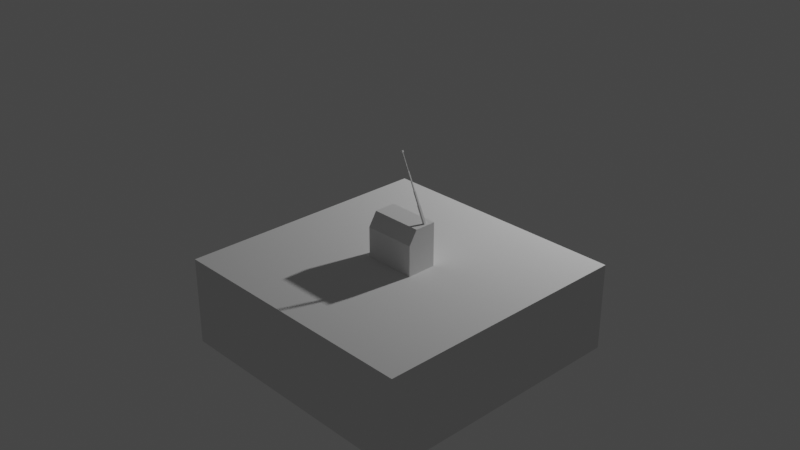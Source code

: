 # Source: radio.blend  (saved by Blender 3.0.42; exported with 4.5.12 LTS)
import bpy
from mathutils import Matrix  # noqa: F401  (used for matrix-valued properties, if any)

bpy.ops.wm.read_factory_settings(use_empty=True)
scene = bpy.context.scene
scene.name = 'Scene'

# ---- collections
col_collection = bpy.data.collections.new('Collection'); scene.collection.children.link(col_collection)

# ---- world
world_world = bpy.data.worlds.new('World'); scene.world = world_world
world_world.use_nodes = True; world_world.node_tree.nodes.clear()
_N = world_world.node_tree.nodes; _L = world_world.node_tree.links
n0 = _N.new('ShaderNodeOutputWorld'); n0.name = 'World Output'; n0.location = (300, 300)
n1 = _N.new('ShaderNodeBackground'); n1.name = 'Background'; n1.location = (10, 300)
n1.inputs[0].default_value = (0.05088, 0.05088, 0.05088, 1.0)
_L.new(n1.outputs[0], n0.inputs[0])
n0.is_active_output = True
world_world.color = (0.05088, 0.05088, 0.05088)
world_world.use_sun_shadow = False
world_world.sun_shadow_jitter_overblur = 0.0

# ---- cameras
cam_camera = bpy.data.cameras.new('Camera')
cam_camera.clip_end = 100.0
cam_camera.ortho_scale = 7.314

# ---- lights
light_light = bpy.data.lights.new('Light', 'POINT')
light_light.transmission_factor = 0.0
light_light.energy = 1000.0
light_light.shadow_soft_size = 0.1
light_light.shadow_maximum_resolution = 0.006
light_light.use_absolute_resolution = True

# ---- meshes
me_cube_001 = bpy.data.meshes.new('Cube.001')
me_cube_001.from_pydata([(-1.0, -1.0, -1.0), (-1.0, -1.0, 1.0), (-1.0, 1.0, -1.0), (-1.0, 1.0, 1.0), (1.0, -1.0, -1.0), (1.0, -1.0, 1.0), (1.0, 1.0, -1.0), (1.0, 1.0, 1.0)], [], [(0, 1, 3, 2), (2, 3, 7, 6), (6, 7, 5, 4), (4, 5, 1, 0), (2, 6, 4, 0), (7, 3, 1, 5)])
_uv = me_cube_001.uv_layers.new(name='UVMap')
_uv.uv.foreach_set('vector', [0.375, 0.0, 0.625, 0.0, 0.625, 0.25, 0.375, 0.25, 0.375, 0.25, 0.625, 0.25, 0.625, 0.5, 0.375, 0.5, 0.375, 0.5, 0.625, 0.5, 0.625, 0.75, 0.375, 0.75, 0.375, 0.75, 0.625, 0.75, 0.625, 1.0, 0.375, 1.0, 0.125, 0.5, 0.375, 0.5, 0.375, 0.75, 0.125, 0.75, 0.625, 0.5, 0.875, 0.5, 0.875, 0.75, 0.625, 0.75])
me_cube_001.use_remesh_fix_poles = True
me_cube_001.use_remesh_preserve_attributes = False
me_cube_001.update()
me_cube_002 = bpy.data.meshes.new('Cube.002')
me_cube_002.from_pydata([(-1.0, -1.0, -1.0), (-1.0, -1.0, 1.0), (-1.0, 1.0, -1.0), (-1.0, 1.0, 1.0), (1.0, -1.0, -1.0), (1.0, -1.0, 1.0), (1.0, 1.0, -1.0), (1.0, 1.0, 1.0)], [], [(0, 1, 3, 2), (2, 3, 7, 6), (6, 7, 5, 4), (4, 5, 1, 0), (2, 6, 4, 0), (7, 3, 1, 5)])
_uv = me_cube_002.uv_layers.new(name='UVMap')
_uv.uv.foreach_set('vector', [0.375, 0.0, 0.625, 0.0, 0.625, 0.25, 0.375, 0.25, 0.375, 0.25, 0.625, 0.25, 0.625, 0.5, 0.375, 0.5, 0.375, 0.5, 0.625, 0.5, 0.625, 0.75, 0.375, 0.75, 0.375, 0.75, 0.625, 0.75, 0.625, 1.0, 0.375, 1.0, 0.125, 0.5, 0.375, 0.5, 0.375, 0.75, 0.125, 0.75, 0.625, 0.5, 0.875, 0.5, 0.875, 0.75, 0.625, 0.75])
me_cube_002.use_remesh_fix_poles = True
me_cube_002.use_remesh_preserve_attributes = False
me_cube_002.update()
me_cube_003 = bpy.data.meshes.new('Cube.003')
me_cube_003.from_pydata([(-1.0, -1.0, -1.0), (-1.0, -1.0, 1.0), (-1.0, 1.0, -1.0), (-1.0, 1.0, 1.0), (1.0, -1.0, -1.0), (1.0, -1.0, 1.0), (1.0, 1.0, -1.0), (1.0, 1.0, 1.0)], [], [(0, 1, 3, 2), (2, 3, 7, 6), (6, 7, 5, 4), (4, 5, 1, 0), (2, 6, 4, 0), (7, 3, 1, 5)])
_uv = me_cube_003.uv_layers.new(name='UVMap')
_uv.uv.foreach_set('vector', [0.375, 0.0, 0.625, 0.0, 0.625, 0.25, 0.375, 0.25, 0.375, 0.25, 0.625, 0.25, 0.625, 0.5, 0.375, 0.5, 0.375, 0.5, 0.625, 0.5, 0.625, 0.75, 0.375, 0.75, 0.375, 0.75, 0.625, 0.75, 0.625, 1.0, 0.375, 1.0, 0.125, 0.5, 0.375, 0.5, 0.375, 0.75, 0.125, 0.75, 0.625, 0.5, 0.875, 0.5, 0.875, 0.75, 0.625, 0.75])
me_cube_003.use_remesh_fix_poles = True
me_cube_003.use_remesh_preserve_attributes = False
me_cube_003.update()
me_cube = bpy.data.meshes.new('Cube')
me_cube.from_pydata([(-0.6, -0.28, -1.0), (-0.5669, 0.4, -0.9669), (-0.5669, 0.4, -0.03311), (0.6, -0.28, -1.0), (0.5669, 0.4, -0.9669), (0.5669, 0.4, -0.03311), (-0.6, 0.4, 0.0), (-0.6, 0.4, -1.0), (0.6, 0.4, -1.0), (0.6, 0.4, 0.0), (-0.5669, 0.4, -0.5), (0.0, 0.4, -0.9669), (0.0, 0.4, -0.03311), (0.5669, 0.4, -0.5), (-0.5669, 0.4, -0.7334), (-0.2834, 0.4, -0.9669), (0.2834, 0.4, -0.03311), (0.5669, 0.4, -0.7334), (-0.5669, 0.4, -0.2666), (0.2834, 0.4, -0.9669), (-0.2834, 0.4, -0.03311), (0.5669, 0.4, -0.2666), (0.5669, 0.4, -0.3833), (0.5669, 0.4, -0.4416), (0.5669, 0.4, -0.3249), (-0.6, -0.28, -0.3088), (-0.6, -0.09125, 0.0), (0.6, -0.09125, 0.0), (0.6, -0.28, -0.3088), (-0.5669, 0.36, -0.7334), (-0.5669, 0.36, -0.9669), (-0.2834, 0.36, -0.9669), (0.2834, 0.36, -0.03311), (0.5669, 0.36, -0.03311), (0.5669, 0.36, -0.7334), (0.5669, 0.36, -0.9669), (-0.5669, 0.36, -0.2666), (-0.5669, 0.36, -0.5), (0.2834, 0.36, -0.9669), (0.0, 0.36, -0.9669), (-0.2834, 0.36, -0.03311), (0.0, 0.36, -0.03311), (0.5669, 0.36, -0.4416), (0.5669, 0.36, -0.5), (0.496, 0.36, -0.5), (-0.07086, 0.36, -0.5), (0.0, 0.36, -0.5), (0.0, 0.36, -0.7334), (-0.5669, 0.36, -0.03311), (0.5669, 0.36, -0.2666), (0.2126, 0.36, -0.5), (0.2834, 0.36, -0.5), (-0.2834, 0.36, -0.5), (0.0, 0.36, -0.2666), (-0.07086, 0.36, -0.2666), (-0.2834, 0.36, -0.2666), (-0.2834, 0.36, -0.4416), (0.496, 0.36, -0.2666), (0.2126, 0.36, -0.2666), (0.2834, 0.36, -0.2666), (0.5669, 0.36, -0.3249), (0.5669, 0.36, -0.3833), (0.3543, 0.36, -0.5), (0.4252, 0.36, -0.5), (-0.2126, 0.36, -0.5), (-0.1417, 0.36, -0.5), (0.07086, 0.36, -0.5), (0.1417, 0.36, -0.5), (-0.2126, 0.36, -0.2666), (-0.1417, 0.36, -0.2666), (-0.2834, 0.36, -0.3249), (-0.2834, 0.36, -0.3833), (0.3543, 0.36, -0.2666), (0.4252, 0.36, -0.2666), (0.07086, 0.36, -0.2666), (0.1417, 0.36, -0.2666), (-0.2126, 0.36, -0.3249), (-0.1417, 0.36, -0.3249), (-0.2126, 0.36, -0.3833), (-0.2126, 0.36, -0.4416), (0.3543, 0.36, -0.3249), (0.4252, 0.36, -0.3249), (0.2834, 0.36, -0.3249), (0.496, 0.36, -0.4416), (0.496, 0.36, -0.3833), (0.07086, 0.36, -0.3249), (0.1417, 0.36, -0.3249), (0.0, 0.36, -0.3249), (0.2126, 0.36, -0.3249), (0.496, 0.36, -0.3249), (-0.07086, 0.36, -0.3249), (-0.07086, 0.38, -0.5), (0.0, 0.38, -0.5), (0.2126, 0.38, -0.5), (0.2834, 0.38, -0.5), (0.3543, 0.38, -0.5), (0.4252, 0.38, -0.5), (-0.2126, 0.38, -0.5), (-0.1417, 0.38, -0.5), (0.07086, 0.38, -0.5), (0.1417, 0.38, -0.5), (0.496, 0.38, -0.5), (-0.2126, 0.38, -0.3249), (-0.1417, 0.38, -0.3249), (-0.2126, 0.38, -0.3833), (-0.2126, 0.38, -0.4416), (0.3543, 0.38, -0.3249), (0.4252, 0.38, -0.3249), (0.2834, 0.38, -0.3249), (0.496, 0.38, -0.4416), (0.496, 0.38, -0.3833), (0.07086, 0.38, -0.3249), (0.1417, 0.38, -0.3249), (0.0, 0.38, -0.3249), (0.2126, 0.38, -0.3249), (0.496, 0.38, -0.3249), (-0.07086, 0.38, -0.3249)], [], [(9, 6, 26, 27), (0, 25, 26, 6, 7), (7, 8, 3, 0), (8, 9, 27, 28, 3), (2, 18, 10, 14, 1, 7, 6), (1, 15, 11, 19, 4, 8, 7), (5, 16, 12, 20, 2, 6, 9), (4, 17, 13, 23, 22, 24, 21, 5, 9, 8), (19, 11, 15, 1, 30, 31, 39, 38, 35, 4), (20, 12, 16, 5, 33, 32, 41, 40, 48, 2), (18, 2, 48, 36, 37, 29, 30, 1, 14, 10), (27, 26, 25, 28), (3, 28, 25, 0), (59, 32, 33, 49, 57, 73, 72), (55, 40, 41, 53, 54, 69, 68), (37, 36, 55, 70, 71, 56, 52), (36, 48, 40, 55), (52, 64, 65, 45, 46, 47, 39, 31, 30, 29, 37), (53, 41, 32, 59, 58, 75, 74), (54, 53, 74, 75, 58, 59, 72, 73, 57, 89, 81, 80, 82, 88, 86, 85, 87, 90, 77, 76, 68, 69), (71, 70, 55, 68, 76, 78, 79, 64, 52, 56), (89, 57, 49, 60, 61, 42, 43, 44, 83, 84), (114, 108, 106, 107, 115, 110, 109, 101, 96, 95, 94, 93, 100, 99, 92, 91, 98, 97, 105, 104, 102, 103, 116, 113, 111, 112), (51, 62, 63, 44, 43, 34, 35, 38, 39, 47, 46, 66, 67, 50), (78, 76, 102, 104, 105, 97, 64, 79), (46, 45, 65, 64, 97, 98, 91, 92, 99, 100, 93, 94, 95, 96, 101, 44, 63, 62, 51, 50, 67, 66), (89, 84, 83, 44, 101, 109, 110, 115), (86, 88, 82, 80, 81, 89, 115, 107, 106, 108, 114, 112, 111, 113, 116, 103, 102, 76, 77, 90, 87, 85), (23, 13, 17, 4, 35, 34, 43, 42, 61, 60, 49, 33, 5, 21, 24, 22)])
_uv = me_cube.uv_layers.new(name='UVMap')
_uv.uv.foreach_set('vector', [0.625, 0.5, 0.875, 0.5, 0.875, 0.6535, 0.625, 0.6535, 0.375, 0.0, 0.5478, 0.0, 0.625, 0.09648, 0.625, 0.25, 0.375, 0.25, 0.125, 0.5, 0.375, 0.5, 0.375, 0.75, 0.125, 0.75, 0.375, 0.5, 0.625, 0.5, 0.625, 0.6535, 0.5478, 0.75, 0.375, 0.75, 0.6167, 0.2569, 0.5584, 0.2569, 0.5, 0.2569, 0.4416, 0.2569, 0.3833, 0.2569, 0.375, 0.25, 0.625, 0.25, 0.3833, 0.2569, 0.3833, 0.3159, 0.3833, 0.375, 0.3833, 0.4341, 0.3833, 0.4931, 0.375, 0.5, 0.375, 0.25, 0.6167, 0.4931, 0.6167, 0.4341, 0.6167, 0.375, 0.6167, 0.3159, 0.6167, 0.2569, 0.625, 0.25, 0.625, 0.5, 0.3833, 0.4931, 0.4416, 0.4931, 0.5, 0.4931, 0.5146, 0.4931, 0.5292, 0.4931, 0.5438, 0.4931, 0.5584, 0.4931, 0.6167, 0.4931, 0.625, 0.5, 0.375, 0.5, 0.3833, 0.4341, 0.3833, 0.375, 0.3833, 0.3159, 0.3833, 0.2569, 0.3833, 0.2569, 0.3833, 0.3159, 0.3833, 0.375, 0.3833, 0.4341, 0.3833, 0.4931, 0.3833, 0.4931, 0.6167, 0.3159, 0.6167, 0.375, 0.6167, 0.4341, 0.6167, 0.4931, 0.6167, 0.4931, 0.6167, 0.4341, 0.6167, 0.375, 0.6167, 0.3159, 0.6167, 0.2569, 0.6167, 0.2569, 0.5584, 0.2569, 0.6167, 0.2569, 0.6167, 0.2569, 0.5584, 0.2569, 0.5, 0.2569, 0.4416, 0.2569, 0.3833, 0.2569, 0.3833, 0.2569, 0.4416, 0.2569, 0.5, 0.2569, 0.625, 0.75, 0.625, 1.0, 0.5478, 1.0, 0.5478, 0.75, 0.375, 0.75, 0.5478, 0.75, 0.5478, 1.0, 0.375, 1.0, 0.5584, 0.4341, 0.6167, 0.4341, 0.6167, 0.4931, 0.5584, 0.4931, 0.5584, 0.4783, 0.5584, 0.4636, 0.5584, 0.4488, 0.5584, 0.3159, 0.6167, 0.3159, 0.6167, 0.375, 0.5584, 0.375, 0.5584, 0.3602, 0.5584, 0.3455, 0.5584, 0.3307, 0.5, 0.2569, 0.5584, 0.2569, 0.5584, 0.3159, 0.5438, 0.3159, 0.5292, 0.3159, 0.5146, 0.3159, 0.5, 0.3159, 0.5584, 0.2569, 0.6167, 0.2569, 0.6167, 0.3159, 0.5584, 0.3159, 0.5, 0.3159, 0.5, 0.3307, 0.5, 0.3455, 0.5, 0.3602, 0.5, 0.375, 0.4416, 0.375, 0.3833, 0.375, 0.3833, 0.3159, 0.3833, 0.2569, 0.4416, 0.2569, 0.5, 0.2569, 0.5584, 0.375, 0.6167, 0.375, 0.6167, 0.4341, 0.5584, 0.4341, 0.5584, 0.4193, 0.5584, 0.4045, 0.5584, 0.3898, 0.5584, 0.3602, 0.5584, 0.375, 0.5584, 0.3898, 0.5584, 0.4045, 0.5584, 0.4193, 0.5584, 0.4341, 0.5584, 0.4488, 0.5584, 0.4636, 0.5584, 0.4783, 0.5438, 0.4783, 0.5438, 0.4636, 0.5438, 0.4488, 0.5438, 0.4341, 0.5438, 0.4193, 0.5438, 0.4045, 0.5438, 0.3898, 0.5438, 0.375, 0.5438, 0.3602, 0.5438, 0.3455, 0.5438, 0.3307, 0.5584, 0.3307, 0.5584, 0.3455, 0.5292, 0.3159, 0.5438, 0.3159, 0.5584, 0.3159, 0.5584, 0.3307, 0.5438, 0.3307, 0.5292, 0.3307, 0.5146, 0.3307, 0.5, 0.3307, 0.5, 0.3159, 0.5146, 0.3159, 0.5438, 0.4783, 0.5584, 0.4783, 0.5584, 0.4931, 0.5438, 0.4931, 0.5292, 0.4931, 0.5146, 0.4931, 0.5, 0.4931, 0.5, 0.4783, 0.5146, 0.4783, 0.5292, 0.4783, 0.5438, 0.4193, 0.5438, 0.4341, 0.5438, 0.4488, 0.5438, 0.4636, 0.5438, 0.4783, 0.5292, 0.4783, 0.5146, 0.4783, 0.5, 0.4783, 0.5, 0.4636, 0.5, 0.4488, 0.5, 0.4341, 0.5, 0.4193, 0.5, 0.4045, 0.5, 0.3898, 0.5, 0.375, 0.5, 0.3602, 0.5, 0.3455, 0.5, 0.3307, 0.5146, 0.3307, 0.5292, 0.3307, 0.5438, 0.3307, 0.5438, 0.3455, 0.5438, 0.3602, 0.5438, 0.375, 0.5438, 0.3898, 0.5438, 0.4045, 0.5, 0.4341, 0.5, 0.4488, 0.5, 0.4636, 0.5, 0.4783, 0.5, 0.4931, 0.4416, 0.4931, 0.3833, 0.4931, 0.3833, 0.4341, 0.3833, 0.375, 0.4416, 0.375, 0.5, 0.375, 0.5, 0.3898, 0.5, 0.4045, 0.5, 0.4193, 0.5292, 0.3307, 0.5438, 0.3307, 0.5438, 0.3307, 0.5292, 0.3307, 0.5146, 0.3307, 0.5, 0.3307, 0.5, 0.3307, 0.5146, 0.3307, 0.5, 0.375, 0.5, 0.3602, 0.5, 0.3455, 0.5, 0.3307, 0.5, 0.3307, 0.5, 0.3455, 0.5, 0.3602, 0.5, 0.375, 0.5, 0.3898, 0.5, 0.4045, 0.5, 0.4193, 0.5, 0.4341, 0.5, 0.4488, 0.5, 0.4636, 0.5, 0.4783, 0.5, 0.4783, 0.5, 0.4636, 0.5, 0.4488, 0.5, 0.4341, 0.5, 0.4193, 0.5, 0.4045, 0.5, 0.3898, 0.5438, 0.4783, 0.5292, 0.4783, 0.5146, 0.4783, 0.5, 0.4783, 0.5, 0.4783, 0.5146, 0.4783, 0.5292, 0.4783, 0.5438, 0.4783, 0.5438, 0.4045, 0.5438, 0.4193, 0.5438, 0.4341, 0.5438, 0.4488, 0.5438, 0.4636, 0.5438, 0.4783, 0.5438, 0.4783, 0.5438, 0.4636, 0.5438, 0.4488, 0.5438, 0.4341, 0.5438, 0.4193, 0.5438, 0.4045, 0.5438, 0.3898, 0.5438, 0.375, 0.5438, 0.3602, 0.5438, 0.3455, 0.5438, 0.3307, 0.5438, 0.3307, 0.5438, 0.3455, 0.5438, 0.3602, 0.5438, 0.375, 0.5438, 0.3898, 0.5146, 0.4931, 0.5, 0.4931, 0.4416, 0.4931, 0.3833, 0.4931, 0.3833, 0.4931, 0.4416, 0.4931, 0.5, 0.4931, 0.5146, 0.4931, 0.5292, 0.4931, 0.5438, 0.4931, 0.5584, 0.4931, 0.6167, 0.4931, 0.6167, 0.4931, 0.5584, 0.4931, 0.5438, 0.4931, 0.5292, 0.4931])
me_cube.use_remesh_fix_poles = True
me_cube.use_remesh_preserve_attributes = False
me_cube.update()
me_cube_005 = bpy.data.meshes.new('Cube.005')
me_cube_005.from_pydata([(-1.0, -1.0, -1.0), (-1.0, -1.0, 1.0), (-1.0, 1.0, -1.0), (-1.0, 1.0, 1.0), (1.0, -1.0, -1.0), (1.0, -1.0, 1.0), (1.0, 1.0, -1.0), (1.0, 1.0, 1.0), (-1.0, 0.0, 1.0), (0.0, 1.0, 1.0), (1.0, 0.0, 1.0), (0.0, -1.0, 1.0), (0.25, 0.25, 4.0), (-1.0, 0.5, 1.0), (0.5, 1.0, 1.0), (1.0, -0.5, 1.0), (-0.5, -1.0, 1.0), (-1.0, -0.5, 1.0), (-0.5, 1.0, 1.0), (1.0, 0.5, 1.0), (0.5, -1.0, 1.0), (-0.25, 0.25, 4.0), (0.25, -0.25, 4.0), (-0.25, -0.25, 4.0), (-0.5, 0.5, 4.0), (-0.25, -0.5, 4.0), (-0.5, -0.5, 4.0), (-0.5, -0.25, 4.0), (0.25, -0.5, 4.0), (-1.0, 0.75, 1.0), (0.75, 1.0, 1.0), (1.0, -0.75, 1.0), (-0.75, -1.0, 1.0), (-1.0, -0.25, 1.0), (-0.25, 1.0, 1.0), (1.0, 0.25, 1.0), (0.25, -1.0, 1.0), (0.0, -0.75, 1.0), (0.5, -0.5, 4.0), (0.75, 0.0, 1.0), (0.5, -0.25, 4.0), (-1.0, 0.25, 1.0), (0.25, 1.0, 1.0), (1.0, -0.25, 1.0), (-0.25, -1.0, 1.0), (-1.0, -0.75, 1.0), (-0.75, 1.0, 1.0), (1.0, 0.75, 1.0), (0.75, -1.0, 1.0), (0.5, 0.5, 4.0), (0.0, 0.75, 1.0), (0.25, 0.5, 4.0), (-0.75, 0.0, 1.0), (0.5, 0.25, 4.0), (-0.5, 0.75, 1.0), (1.431e-06, 0.5, 4.0), (-0.75, 0.5, 1.0), (-0.25, 0.5, 4.0), (0.5, 0.75, 1.0), (0.75, 0.5, 1.0), (-0.5, 4.263e-14, 4.0), (0.5, -0.75, 1.0), (-0.5, 0.25, 4.0), (0.75, -0.5, 1.0), (0.5, 4.263e-14, 4.0), (-0.5, -0.75, 1.0), (0.25, 4.263e-14, 4.0), (1.431e-06, -0.5, 4.0), (-0.75, -0.5, 1.0), (-0.75, -0.25, 1.0), (1.431e-06, -0.25, 4.0), (-0.25, -0.75, 1.0), (-0.25, 4.263e-14, 4.0), (0.75, -0.25, 1.0), (0.75, -0.75, 1.0), (0.25, 0.75, 1.0), (0.75, 0.75, 1.0), (0.75, 0.25, 1.0), (-0.75, 0.75, 1.0), (-0.25, 0.75, 1.0), (-0.75, 0.25, 1.0), (1.431e-06, 0.25, 4.0), (0.25, -0.75, 1.0), (-0.75, -0.75, 1.0), (9.537e-07, -0.5, 2.25), (9.537e-07, 0.75, 2.25), (9.537e-07, 0.5, 2.25), (0.5, 0.0, 2.25), (-0.75, 0.0, 2.25), (-0.5, 0.0, 2.25), (-0.5, 0.25, 2.25), (-0.5, 0.75, 2.25), (-0.5, 0.5, 2.25), (-0.25, 0.5, 2.25), (-0.75, 0.5, 2.25), (0.5, 0.25, 2.25), (0.5, 0.75, 2.25), (0.5, 0.5, 2.25), (0.25, 0.5, 2.25), (0.5, -0.25, 2.25), (0.5, -0.5, 2.25), (0.25, -0.5, 2.25), (-0.5, -0.25, 2.25), (-0.5, -0.5, 2.25), (-0.25, -0.5, 2.25), (-0.75, -0.5, 2.25), (9.537e-07, -0.75, 2.25), (0.75, 0.0, 2.25), (0.75, 0.5, 2.25), (0.5, -0.75, 2.25), (0.75, -0.5, 2.25), (-0.5, -0.75, 2.25), (-0.75, -0.25, 2.25), (-0.25, -0.75, 2.25), (0.75, -0.25, 2.25), (0.75, -0.75, 2.25), (0.25, 0.75, 2.25), (0.75, 0.75, 2.25), (0.75, 0.25, 2.25), (-0.75, 0.75, 2.25), (-0.25, 0.75, 2.25), (-0.75, 0.25, 2.25), (0.25, -0.75, 2.25), (-0.75, -0.75, 2.25), (-0.25, 0.25, 5.667), (1.907e-06, 0.25, 5.667), (-0.25, 8.527e-14, 5.667), (1.907e-06, -0.25, 5.667), (0.25, -0.25, 5.667), (0.25, 8.527e-14, 5.667), (-0.25, -0.25, 5.667), (0.25, 0.25, 5.667)], [], [(0, 1, 45, 17, 33, 8, 41, 13, 29, 3, 2), (2, 3, 46, 18, 34, 9, 42, 14, 30, 7, 6), (6, 7, 47, 19, 35, 10, 43, 15, 31, 5, 4), (4, 5, 48, 20, 36, 11, 44, 16, 32, 1, 0), (2, 6, 4, 0), (70, 22, 128, 127, 130, 23), (66, 22, 70, 23, 27, 26, 25, 67, 28, 38, 40, 64, 53, 12), (90, 89, 102, 103, 26, 27, 60, 62, 24, 92), (112, 105, 123, 111, 113, 106, 122, 109, 115, 110, 100, 101, 84, 104, 103, 102, 89, 90, 92, 91, 119, 94, 121, 88), (14, 42, 9, 34, 18, 46, 78, 54, 79, 50, 75, 58, 76, 30), (81, 21, 124, 125, 131, 12), (56, 80, 52, 69, 68, 83, 123, 105, 112, 88, 121, 94, 119, 78), (77, 59, 76, 117, 108, 118, 107, 114, 110, 115, 74, 63, 73, 39), (58, 75, 50, 79, 54, 78, 119, 91, 120, 85, 116, 96, 117, 76), (45, 1, 32, 16, 44, 11, 36, 20, 48, 5, 31, 15, 43, 10, 35, 19, 47, 7, 30, 76, 59, 77, 39, 73, 63, 74, 61, 82, 37, 71, 65, 83, 68, 69, 52, 80, 56, 78, 46, 3, 29, 13, 41, 8, 33, 17), (65, 71, 37, 82, 61, 74, 115, 109, 122, 106, 113, 111, 123, 83), (101, 100, 38, 28, 67, 25, 26, 103, 104, 84), (100, 99, 87, 95, 97, 49, 53, 64, 40, 38), (120, 91, 92, 93, 86, 98, 97, 95, 87, 99, 100, 110, 114, 107, 118, 108, 117, 96, 116, 85), (98, 86, 93, 92, 24, 57, 55, 51, 49, 97), (55, 57, 24, 62, 60, 27, 23, 72, 21, 81, 12, 53, 49, 51), (66, 12, 131, 129, 128, 22), (72, 23, 130, 126, 124, 21), (125, 124, 126, 130, 127, 128, 129, 131)])
_uv = me_cube_005.uv_layers.new(name='UVMap')
_uv.uv.foreach_set('vector', [0.375, 0.0, 0.625, 0.0, 0.625, 0.03125, 0.625, 0.0625, 0.625, 0.09375, 0.625, 0.125, 0.625, 0.1562, 0.625, 0.1875, 0.625, 0.2188, 0.625, 0.25, 0.375, 0.25, 0.375, 0.25, 0.625, 0.25, 0.625, 0.2812, 0.625, 0.3125, 0.625, 0.3438, 0.625, 0.375, 0.625, 0.4062, 0.625, 0.4375, 0.625, 0.4688, 0.625, 0.5, 0.375, 0.5, 0.375, 0.5, 0.625, 0.5, 0.625, 0.5312, 0.625, 0.5625, 0.625, 0.5938, 0.625, 0.625, 0.625, 0.6562, 0.625, 0.6875, 0.625, 0.7188, 0.625, 0.75, 0.375, 0.75, 0.375, 0.75, 0.625, 0.75, 0.625, 0.7812, 0.625, 0.8125, 0.625, 0.8438, 0.625, 0.875, 0.625, 0.9062, 0.625, 0.9375, 0.625, 0.9688, 0.625, 1.0, 0.375, 1.0, 0.125, 0.5, 0.375, 0.5, 0.375, 0.75, 0.125, 0.75, 0.75, 0.6562, 0.7188, 0.6562, 0.7188, 0.6562, 0.75, 0.6562, 0.7812, 0.6562, 0.7812, 0.6562, 0.7188, 0.625, 0.7188, 0.6562, 0.75, 0.6562, 0.7812, 0.6562, 0.8125, 0.6562, 0.8125, 0.6875, 0.7812, 0.6875, 0.75, 0.6875, 0.7188, 0.6875, 0.6875, 0.6875, 0.6875, 0.6562, 0.6875, 0.625, 0.6875, 0.5938, 0.7188, 0.5938, 0.8125, 0.5938, 0.8125, 0.625, 0.8125, 0.6562, 0.8125, 0.6875, 0.8125, 0.6875, 0.8125, 0.6562, 0.8125, 0.625, 0.8125, 0.5938, 0.8125, 0.5625, 0.8125, 0.5625, 0.8438, 0.6562, 0.8438, 0.6875, 0.8438, 0.7188, 0.8125, 0.7188, 0.7812, 0.7188, 0.75, 0.7188, 0.7188, 0.7188, 0.6875, 0.7188, 0.6562, 0.7188, 0.6562, 0.6875, 0.6875, 0.6875, 0.7188, 0.6875, 0.75, 0.6875, 0.7812, 0.6875, 0.8125, 0.6875, 0.8125, 0.6562, 0.8125, 0.625, 0.8125, 0.5938, 0.8125, 0.5625, 0.8125, 0.5312, 0.8438, 0.5312, 0.8438, 0.5625, 0.8438, 0.5938, 0.8438, 0.625, 0.6875, 0.5, 0.7188, 0.5, 0.75, 0.5, 0.7812, 0.5, 0.8125, 0.5, 0.8438, 0.5, 0.8438, 0.5312, 0.8125, 0.5312, 0.7812, 0.5312, 0.75, 0.5312, 0.7188, 0.5312, 0.6875, 0.5312, 0.6562, 0.5312, 0.6562, 0.5, 0.75, 0.5938, 0.7812, 0.5938, 0.7812, 0.5938, 0.75, 0.5938, 0.7188, 0.5938, 0.7188, 0.5938, 0.8438, 0.5625, 0.8438, 0.5938, 0.8438, 0.625, 0.8438, 0.6562, 0.8438, 0.6875, 0.8438, 0.7188, 0.8438, 0.7188, 0.8438, 0.6875, 0.8438, 0.6562, 0.8438, 0.625, 0.8438, 0.5938, 0.8438, 0.5625, 0.8438, 0.5312, 0.8438, 0.5312, 0.6562, 0.5938, 0.6562, 0.5625, 0.6562, 0.5312, 0.6562, 0.5312, 0.6562, 0.5625, 0.6562, 0.5938, 0.6562, 0.625, 0.6562, 0.6562, 0.6562, 0.6875, 0.6562, 0.7188, 0.6562, 0.7188, 0.6562, 0.6875, 0.6562, 0.6562, 0.6562, 0.625, 0.6875, 0.5312, 0.7188, 0.5312, 0.75, 0.5312, 0.7812, 0.5312, 0.8125, 0.5312, 0.8438, 0.5312, 0.8438, 0.5312, 0.8125, 0.5312, 0.7812, 0.5312, 0.75, 0.5312, 0.7188, 0.5312, 0.6875, 0.5312, 0.6562, 0.5312, 0.6562, 0.5312, 0.875, 0.7188, 0.875, 0.75, 0.8438, 0.75, 0.8125, 0.75, 0.7812, 0.75, 0.75, 0.75, 0.7188, 0.75, 0.6875, 0.75, 0.6562, 0.75, 0.625, 0.75, 0.625, 0.7188, 0.625, 0.6875, 0.625, 0.6562, 0.625, 0.625, 0.625, 0.5938, 0.625, 0.5625, 0.625, 0.5312, 0.625, 0.5, 0.6562, 0.5, 0.6562, 0.5312, 0.6562, 0.5625, 0.6562, 0.5938, 0.6562, 0.625, 0.6562, 0.6562, 0.6562, 0.6875, 0.6562, 0.7188, 0.6875, 0.7188, 0.7188, 0.7188, 0.75, 0.7188, 0.7812, 0.7188, 0.8125, 0.7188, 0.8438, 0.7188, 0.8438, 0.6875, 0.8438, 0.6562, 0.8438, 0.625, 0.8438, 0.5938, 0.8438, 0.5625, 0.8438, 0.5312, 0.8438, 0.5, 0.875, 0.5, 0.875, 0.5312, 0.875, 0.5625, 0.875, 0.5938, 0.875, 0.625, 0.875, 0.6562, 0.875, 0.6875, 0.8125, 0.7188, 0.7812, 0.7188, 0.75, 0.7188, 0.7188, 0.7188, 0.6875, 0.7188, 0.6562, 0.7188, 0.6562, 0.7188, 0.6875, 0.7188, 0.7188, 0.7188, 0.75, 0.7188, 0.7812, 0.7188, 0.8125, 0.7188, 0.8438, 0.7188, 0.8438, 0.7188, 0.7188, 0.6875, 0.6875, 0.6875, 0.6875, 0.6875, 0.7188, 0.6875, 0.75, 0.6875, 0.7812, 0.6875, 0.8125, 0.6875, 0.8125, 0.6875, 0.7812, 0.6875, 0.75, 0.6875, 0.6875, 0.6875, 0.6875, 0.6562, 0.6875, 0.625, 0.6875, 0.5938, 0.6875, 0.5625, 0.6875, 0.5625, 0.6875, 0.5938, 0.6875, 0.625, 0.6875, 0.6562, 0.6875, 0.6875, 0.7812, 0.5312, 0.8125, 0.5312, 0.8125, 0.5625, 0.7812, 0.5625, 0.75, 0.5625, 0.7188, 0.5625, 0.6875, 0.5625, 0.6875, 0.5938, 0.6875, 0.625, 0.6875, 0.6562, 0.6875, 0.6875, 0.6562, 0.6875, 0.6562, 0.6562, 0.6562, 0.625, 0.6562, 0.5938, 0.6562, 0.5625, 0.6562, 0.5312, 0.6875, 0.5312, 0.7188, 0.5312, 0.75, 0.5312, 0.7188, 0.5625, 0.75, 0.5625, 0.7812, 0.5625, 0.8125, 0.5625, 0.8125, 0.5625, 0.7812, 0.5625, 0.75, 0.5625, 0.7188, 0.5625, 0.6875, 0.5625, 0.6875, 0.5625, 0.75, 0.5625, 0.7812, 0.5625, 0.8125, 0.5625, 0.8125, 0.5938, 0.8125, 0.625, 0.8125, 0.6562, 0.7812, 0.6562, 0.7812, 0.625, 0.7812, 0.5938, 0.75, 0.5938, 0.7188, 0.5938, 0.6875, 0.5938, 0.6875, 0.5625, 0.7188, 0.5625, 0.7188, 0.625, 0.7188, 0.5938, 0.7188, 0.5938, 0.7188, 0.625, 0.7188, 0.6562, 0.7188, 0.6562, 0.7812, 0.625, 0.7812, 0.6562, 0.7812, 0.6562, 0.7812, 0.625, 0.7812, 0.5938, 0.7812, 0.5938, 0.75, 0.5938, 0.7812, 0.5938, 0.7812, 0.625, 0.7812, 0.6562, 0.75, 0.6562, 0.7188, 0.6562, 0.7188, 0.625, 0.7188, 0.5938])
me_cube_005.use_remesh_fix_poles = True
me_cube_005.use_remesh_preserve_attributes = False
me_cube_005.update()
me_cube_006 = bpy.data.meshes.new('Cube.006')
me_cube_006.from_pydata([(-1.0, -1.0, -1.0), (-1.0, -1.0, 1.0), (-1.0, 1.0, -1.0), (-1.0, 1.0, 1.0), (1.0, -1.0, -1.0), (1.0, -1.0, 1.0), (1.0, 1.0, -1.0), (1.0, 1.0, 1.0)], [], [(0, 1, 3, 2), (2, 3, 7, 6), (6, 7, 5, 4), (4, 5, 1, 0), (2, 6, 4, 0), (7, 3, 1, 5)])
_uv = me_cube_006.uv_layers.new(name='UVMap')
_uv.uv.foreach_set('vector', [0.375, 0.0, 0.625, 0.0, 0.625, 0.25, 0.375, 0.25, 0.375, 0.25, 0.625, 0.25, 0.625, 0.5, 0.375, 0.5, 0.375, 0.5, 0.625, 0.5, 0.625, 0.75, 0.375, 0.75, 0.375, 0.75, 0.625, 0.75, 0.625, 1.0, 0.375, 1.0, 0.125, 0.5, 0.375, 0.5, 0.375, 0.75, 0.125, 0.75, 0.625, 0.5, 0.875, 0.5, 0.875, 0.75, 0.625, 0.75])
me_cube_006.use_remesh_fix_poles = True
me_cube_006.use_remesh_preserve_attributes = False
me_cube_006.update()

# ---- objects
ob_light = bpy.data.objects.new('Light', light_light)
ob_camera = bpy.data.objects.new('Camera', cam_camera)
ob_cube = bpy.data.objects.new('Cube', me_cube_001)
ob_cube_001 = bpy.data.objects.new('Cube.001', me_cube_002)
ob_cube_002 = bpy.data.objects.new('Cube.002', me_cube_003)
ob_cube_003 = bpy.data.objects.new('Cube.003', me_cube_001)
ob_cube_004 = bpy.data.objects.new('Cube.004', me_cube_002)
ob_cube_005 = bpy.data.objects.new('Cube.005', me_cube_003)
ob_cube_006 = bpy.data.objects.new('Cube.006', me_cube_001)
ob_cube_007 = bpy.data.objects.new('Cube.007', me_cube_002)
ob_cube_008 = bpy.data.objects.new('Cube.008', me_cube_003)
ob_cube_009 = bpy.data.objects.new('Cube.009', me_cube)
ob_cube_010 = bpy.data.objects.new('Cube.010', me_cube_005)
ob_cube_011 = bpy.data.objects.new('Cube.011', me_cube_006)

# ---- transforms, parenting, visibility, modifiers, constraints
ob_light.location = (1.076, 6.005, 2.904)
ob_light.rotation_euler = (0.6503, 0.05522, 1.866)
ob_light.lock_rotations_4d = False
ob_light.empty_display_type = 'ARROWS'
ob_light.color = (0.0, 0.0, 0.0, 0.0)
ob_light.lineart.crease_threshold = 0.0
ob_camera.location = (7.359, -6.926, 4.958)
ob_camera.rotation_euler = (1.109, 0.0, 0.8149)
ob_camera.lock_rotations_4d = False
ob_camera.empty_display_type = 'ARROWS'
ob_camera.color = (0.0, 0.0, 0.0, 0.0)
ob_camera.display_type = 'WIRE'
ob_camera.lineart.crease_threshold = 0.0
ob_cube.location = (0.0, 0.0, -1.0)
ob_cube.scale = (0.5, 0.5, 0.5)
ob_cube_001.location = (-1.0, 0.0, -1.0)
ob_cube_001.scale = (0.5, 0.5, 0.5)
ob_cube_002.location = (1.0, 0.0, -1.0)
ob_cube_002.scale = (0.5, 0.5, 0.5)
ob_cube_003.location = (0.0, -1.0, -1.0)
ob_cube_003.scale = (0.5, 0.5, 0.5)
ob_cube_004.location = (-1.0, -1.0, -1.0)
ob_cube_004.scale = (0.5, 0.5, 0.5)
ob_cube_005.location = (1.0, -1.0, -1.0)
ob_cube_005.scale = (0.5, 0.5, 0.5)
ob_cube_006.location = (0.0, 1.0, -1.0)
ob_cube_006.scale = (0.5, 0.5, 0.5)
ob_cube_007.location = (-1.0, 1.0, -1.0)
ob_cube_007.scale = (0.5, 0.5, 0.5)
ob_cube_008.location = (1.0, 1.0, -1.0)
ob_cube_008.scale = (0.5, 0.5, 0.5)
ob_cube_009.location = (0.0, 0.0, 0.0)
ob_cube_009.scale = (0.5, 0.5, 0.5)
ob_cube_010.location = (0.23, 0.1, 0.07)
ob_cube_010.rotation_euler = (1.389e-08, -0.4363, -6.265e-08)
ob_cube_010.scale = (0.012, 0.012, 0.12)
ob_cube_011.location = (-0.06, 0.1, 0.69)
ob_cube_011.rotation_euler = (1.389e-08, -0.4363, -6.265e-08)
ob_cube_011.scale = (0.01, 0.01, 0.01)

# ---- collection membership
col_collection.objects.link(ob_light)
col_collection.objects.link(ob_camera)
col_collection.objects.link(ob_cube)
col_collection.objects.link(ob_cube_001)
col_collection.objects.link(ob_cube_002)
col_collection.objects.link(ob_cube_003)
col_collection.objects.link(ob_cube_004)
col_collection.objects.link(ob_cube_005)
col_collection.objects.link(ob_cube_006)
col_collection.objects.link(ob_cube_007)
col_collection.objects.link(ob_cube_008)
col_collection.objects.link(ob_cube_009)
col_collection.objects.link(ob_cube_010)
col_collection.objects.link(ob_cube_011)

# ---- scene / render settings (as saved in the file)
scene.camera = ob_camera
scene.frame_start = 1; scene.frame_end = 250; scene.frame_set(1)
scene.render.engine = 'BLENDER_EEVEE_NEXT'
scene.cycles.sampling_pattern = 'TABULATED_SOBOL'
scene.cycles.use_light_tree = False
scene.view_settings.view_transform = 'Filmic'
bpy.context.view_layer.update()
